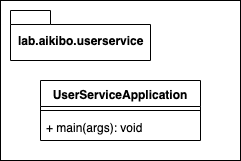

The diagram above was exported from draw.io. Its source (the exported page's mxGraphModel, read from the mxfile embedded in the PNG):
<mxGraphModel dx="918" dy="576" grid="1" gridSize="10" guides="1" tooltips="1" connect="1" arrows="1" fold="1" page="1" pageScale="1" pageWidth="850" pageHeight="1100" math="0" shadow="0">
  <root>
    <mxCell id="0" />
    <mxCell id="1" parent="0" />
    <mxCell id="L36fI8InjXSqXUP1RUaa-1" value="" style="rounded=0;whiteSpace=wrap;html=1;" vertex="1" parent="1">
      <mxGeometry x="30" y="20" width="240" height="160" as="geometry" />
    </mxCell>
    <mxCell id="L36fI8InjXSqXUP1RUaa-2" value="lab.aikibo.userservice" style="shape=folder;fontStyle=1;spacingTop=10;tabWidth=40;tabHeight=14;tabPosition=left;html=1;" vertex="1" parent="1">
      <mxGeometry x="40" y="30" width="140" height="50" as="geometry" />
    </mxCell>
    <mxCell id="L36fI8InjXSqXUP1RUaa-3" value="UserServiceApplication" style="swimlane;fontStyle=1;align=center;verticalAlign=top;childLayout=stackLayout;horizontal=1;startSize=26;horizontalStack=0;resizeParent=1;resizeParentMax=0;resizeLast=0;collapsible=1;marginBottom=0;" vertex="1" parent="1">
      <mxGeometry x="70" y="100" width="160" height="60" as="geometry" />
    </mxCell>
    <mxCell id="L36fI8InjXSqXUP1RUaa-5" value="" style="line;strokeWidth=1;fillColor=none;align=left;verticalAlign=middle;spacingTop=-1;spacingLeft=3;spacingRight=3;rotatable=0;labelPosition=right;points=[];portConstraint=eastwest;" vertex="1" parent="L36fI8InjXSqXUP1RUaa-3">
      <mxGeometry y="26" width="160" height="8" as="geometry" />
    </mxCell>
    <mxCell id="L36fI8InjXSqXUP1RUaa-6" value="+ main(args): void" style="text;strokeColor=none;fillColor=none;align=left;verticalAlign=top;spacingLeft=4;spacingRight=4;overflow=hidden;rotatable=0;points=[[0,0.5],[1,0.5]];portConstraint=eastwest;" vertex="1" parent="L36fI8InjXSqXUP1RUaa-3">
      <mxGeometry y="34" width="160" height="26" as="geometry" />
    </mxCell>
  </root>
</mxGraphModel>